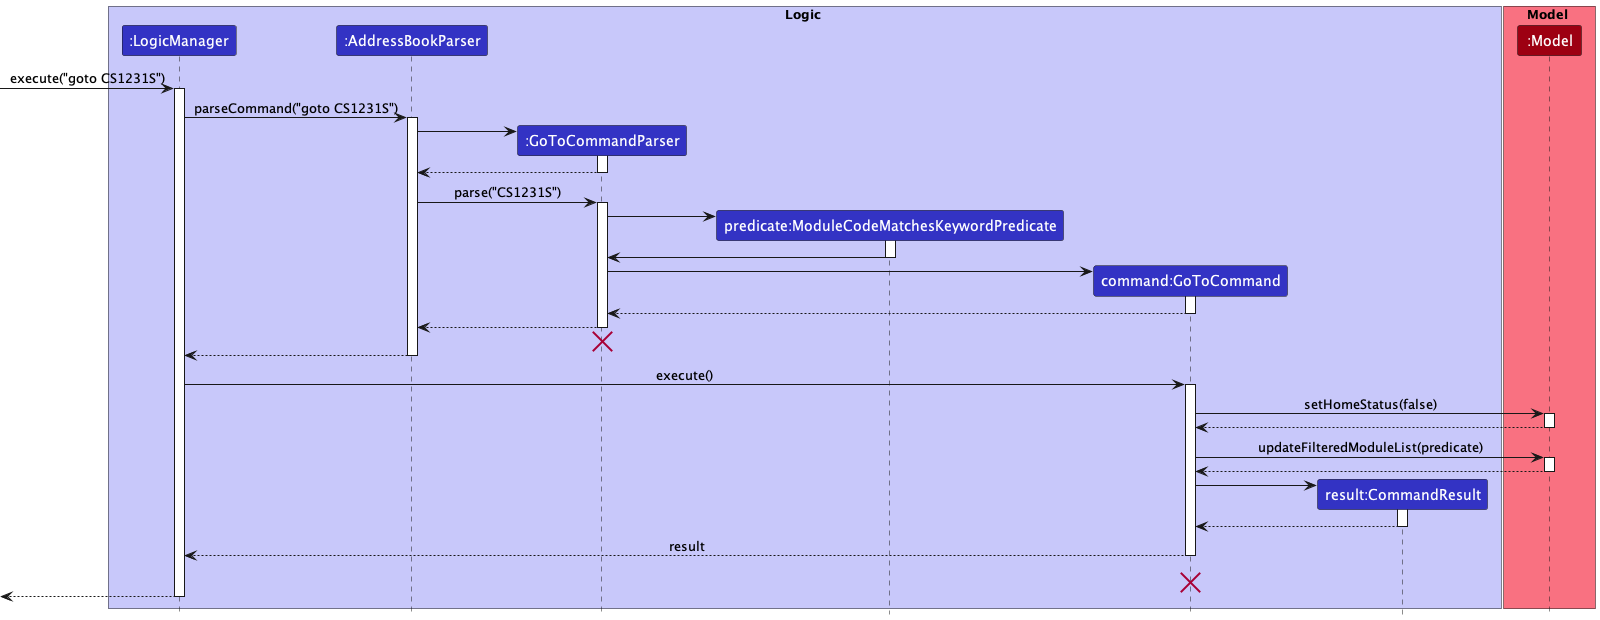

The diagram above was rendered by PlantUML. Its source (embedded in the PNG):
@startuml
!include ../style.puml

box Logic LOGIC_COLOR_T1
participant ":LogicManager" as LogicManager LOGIC_COLOR
participant ":AddressBookParser" as AddressBookParser LOGIC_COLOR
participant ":GoToCommandParser" as GoToCommandParser LOGIC_COLOR
participant "predicate:ModuleCodeMatchesKeywordPredicate" as ModuleCodeMatchesKeywordPredicate LOGIC_COLOR
participant "command:GoToCommand" as GoToCommand LOGIC_COLOR
participant "result:CommandResult" as CommandResult LOGIC_COLOR
end box

box Model MODEL_COLOR_T1
participant ":Model" as Model MODEL_COLOR
end box

[-> LogicManager : execute("goto CS1231S")
activate LogicManager

LogicManager -> AddressBookParser : parseCommand("goto CS1231S")
activate AddressBookParser

create GoToCommandParser
AddressBookParser -> GoToCommandParser

activate GoToCommandParser
GoToCommandParser --> AddressBookParser
deactivate GoToCommandParser

AddressBookParser -> GoToCommandParser : parse("CS1231S")

activate GoToCommandParser
create ModuleCodeMatchesKeywordPredicate
GoToCommandParser -> ModuleCodeMatchesKeywordPredicate
activate ModuleCodeMatchesKeywordPredicate
ModuleCodeMatchesKeywordPredicate -> GoToCommandParser
deactivate ModuleCodeMatchesKeywordPredicate

create GoToCommand
GoToCommandParser -> GoToCommand
activate GoToCommand
GoToCommand --> GoToCommandParser
deactivate GoToCommand

GoToCommandParser --> AddressBookParser
deactivate GoToCommandParser
'Hidden arrow to position the destroy marker below the end of the activation bar.
GoToCommandParser -[hidden]-> AddressBookParser
destroy GoToCommandParser

AddressBookParser --> LogicManager :
deactivate AddressBookParser

LogicManager -> GoToCommand : execute()

activate GoToCommand
GoToCommand -> Model : setHomeStatus(false)

activate Model
Model --> GoToCommand
deactivate Model

GoToCommand -> Model : updateFilteredModuleList(predicate)

activate Model
Model --> GoToCommand
deactivate Model

create CommandResult
GoToCommand -> CommandResult
activate CommandResult

CommandResult --> GoToCommand
deactivate CommandResult

GoToCommand --> LogicManager : result
deactivate GoToCommand
'Hidden arrow to position the destroy marker below the end of the activation bar.
GoToCommand -[hidden]-> GoToCommand
destroy GoToCommand

[<--LogicManager
deactivate LogicManager
@enduml